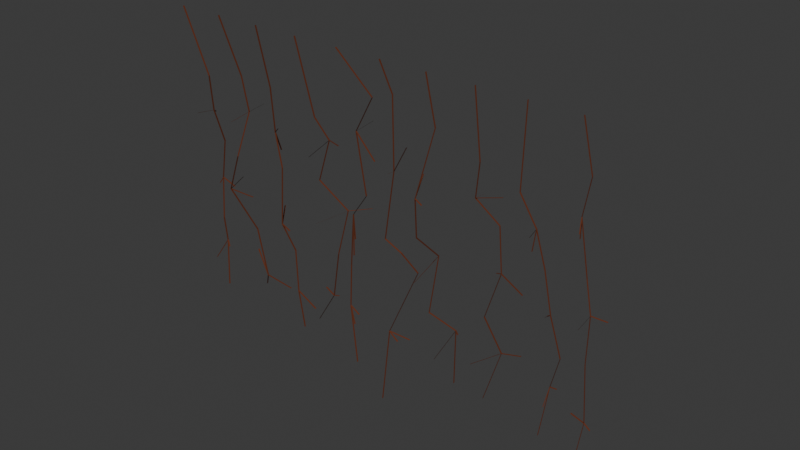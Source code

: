 # Source: Vines.blend  (saved by Blender 5.0.119; exported with 4.5.12 LTS)
import bpy
from mathutils import Matrix  # noqa: F401  (used for matrix-valued properties, if any)

bpy.ops.wm.read_factory_settings(use_empty=True)
scene = bpy.context.scene
scene.name = 'Scene'

# ---- collections
col_collection = bpy.data.collections.new('Collection'); scene.collection.children.link(col_collection)
col_leaves = bpy.data.collections.new('Leaves'); scene.collection.children.link(col_leaves)

# ---- materials (node trees are filled in below, after node groups)
mat_vinestems = bpy.data.materials.new('VineStems')
mat_grass = bpy.data.materials.new('Grass')

# ---- node groups
ng_spawnleaves = bpy.data.node_groups.new('SpawnLeaves', 'GeometryNodeTree')
_s = ng_spawnleaves.interface.new_socket(name='Geometry', in_out='OUTPUT', socket_type='NodeSocketGeometry')
_s = ng_spawnleaves.interface.new_socket(name='Geometry', in_out='INPUT', socket_type='NodeSocketGeometry')
_s = ng_spawnleaves.interface.new_socket(name='Selection', in_out='INPUT', socket_type='NodeSocketBool')
_s.default_value = True
_s.hide_value = True
_s = ng_spawnleaves.interface.new_socket(name='Scale', in_out='INPUT', socket_type='NodeSocketVector')
_s.subtype = 'XYZ'
_s.default_value = (1.0, 1.0, 1.0)
_s.description = 'Scale of the instances'
ng_spawnleaves.is_modifier = True
# nodes of 'SpawnLeaves' reference scene objects; filled in after objects exist

# ---- material node trees
mat_vinestems.use_nodes = True; mat_vinestems.node_tree.nodes.clear()
_N = mat_vinestems.node_tree.nodes; _L = mat_vinestems.node_tree.links
n0 = _N.new('ShaderNodeBsdfPrincipled'); n0.name = 'Principled BSDF'; n0.location = (-200, 100)
n0.inputs[0].default_value = (0.1456, 0.03652, 0.01405, 1.0)
n1 = _N.new('ShaderNodeOutputMaterial'); n1.name = 'Material Output'; n1.location = (200, 100)
_L.new(n0.outputs[0], n1.inputs[0])
n1.is_active_output = True

# ---- world
world_world = bpy.data.worlds.new('World'); scene.world = world_world
world_world.use_nodes = True; world_world.node_tree.nodes.clear()
_N = world_world.node_tree.nodes; _L = world_world.node_tree.links
n0 = _N.new('ShaderNodeOutputWorld'); n0.name = 'World Output'; n0.location = (200, 100)
n1 = _N.new('ShaderNodeBackground'); n1.name = 'Background'; n1.location = (-200, 100)
n1.inputs[0].default_value = (0.05088, 0.05088, 0.05088, 1.0)
_L.new(n1.outputs[0], n0.inputs[0])
n0.is_active_output = True
world_world.color = (0.05088, 0.05088, 0.05088)
world_world.sun_shadow_jitter_overblur = 0.0

# ---- meshes
me_vineleaves = bpy.data.meshes.new('VineLeaves')
me_vineleaves.from_pydata([(-0.9483, 0.0, 0.0), (-0.944, 0.1142, -0.9611), (-0.9455, 0.153, -0.6143), (-0.8741, 0.03575, -0.2783), (-0.9103, 0.08719, -1.267), (-0.7483, 0.0, 0.0), (-0.7525, 0.1302, -0.9607), (-0.6912, -0.004712, -0.563), (-0.7462, 0.09151, -0.2667), (-0.7714, 0.1844, -1.258), (-0.5483, 0.0, 0.0), (-0.5467, 0.1481, -0.9996), (-0.5545, 0.1038, -0.6108), (-0.5733, 0.08042, -0.2715), (-0.505, 0.1423, -1.355), (-0.3483, 0.0, 0.0), (-0.2778, 0.1231, -0.9137), (-0.3465, 0.1008, -0.6017), (-0.3288, 0.06748, -0.3269), (-0.4337, 0.1598, -1.295), (-0.1483, 0.0, 0.0), (-0.2292, 0.1445, -0.9549), (-0.1373, 0.1364, -0.6201), (-0.08144, 0.1129, -0.2024), (-0.1687, 0.1025, -1.369), (0.05174, 0.0, 0.0), (0.121, 0.1316, -0.8603), (0.03795, 0.04132, -0.7053), (0.05705, 0.06184, -0.1434), (0.01293, 0.04782, -1.436), (0.2517, 0.0, 0.0), (0.2, 0.102, -0.9874), (0.2312, -0.01636, -0.6124), (0.2616, 0.04268, -0.2087), (0.2474, 0.2051, -1.342), (0.4517, 0.0, 0.0), (0.4383, 0.1215, -0.9219), (0.4862, 0.1241, -0.5375), (0.4625, 0.02599, -0.2705), (0.4177, 0.1621, -1.313), (0.6517, 0.0, 0.0), (0.77, 0.1104, -0.9554), (0.7267, 0.04282, -0.5906), (0.6599, -0.02876, -0.3003), (0.6818, 0.1428, -1.346), (0.8517, 0.0, 0.0), (0.8633, 0.1192, -0.9423), (0.8513, 0.1032, -0.6054), (0.867, 0.05191, -0.2144), (0.8438, 0.1377, -1.364), (-0.9496, 0.1303, -1.079), (-0.974, 0.1532, -0.7919), (-0.9089, 0.07593, -0.4441), (-0.7304, 0.1544, -1.187), (-0.7478, -0.003566, -0.7218), (-0.735, 0.1101, -0.4187), (-0.5225, 0.1316, -1.178), (-0.5533, 0.08654, -0.8548), (-0.5923, 0.1121, -0.4712), (-0.3277, 0.1429, -1.132), (-0.2684, 0.1749, -0.7388), (-0.3087, 0.1216, -0.4317), (-0.221, 0.1269, -1.131), (-0.2079, 0.1389, -0.7207), (-0.1625, 0.1136, -0.3533), (0.01017, 0.09541, -1.144), (0.09541, 0.06325, -0.7537), (0.06741, 0.05625, -0.43), (0.2621, 0.1893, -1.086), (0.2036, 0.15, -0.7655), (0.2585, -0.05916, -0.4364), (0.4647, 0.2041, -1.111), (0.4999, 0.1261, -0.7231), (0.432, 0.05007, -0.4198), (0.6876, 0.1955, -1.156), (0.7489, 0.06109, -0.7642), (0.7051, 0.009618, -0.4321), (0.8555, 0.164, -1.219), (0.8838, 0.08832, -0.7258), (0.8327, 0.0682, -0.37), (-0.953, 0.0648, -1.138), (-0.9744, 0.1328, -0.8118), (-0.9304, 0.1039, -0.4644), (-0.7919, 0.1646, -1.084), (-0.7239, 0.09047, -0.7876), (-0.7368, 0.01342, -0.4341), (-0.5488, 0.1585, -1.204), (-0.5958, 0.1489, -0.8066), (-0.5724, 0.1087, -0.4483), (-0.3802, 0.153, -1.117), (-0.3546, 0.08214, -0.7866), (-0.3675, 0.06692, -0.5001), (-0.1928, 0.1174, -1.205), (-0.2052, 0.1443, -0.8316), (-0.09981, 0.1442, -0.4688), (0.0548, 0.09058, -1.172), (0.04836, 0.1058, -0.8822), (0.04813, 0.04461, -0.4413), (0.1938, 0.1447, -1.222), (0.196, 0.01587, -0.8221), (0.2049, 0.05328, -0.398), (0.3849, 0.1183, -1.148), (0.4697, 0.1389, -0.736), (0.5162, 0.09079, -0.4083), (0.7121, 0.1149, -1.188), (0.7201, 0.07342, -0.7884), (0.677, 0.01406, -0.4743), (0.8269, 0.114, -1.16), (0.8257, 0.1178, -0.8177), (0.8224, 0.0869, -0.4593), (-0.9321, 0.1219, -1.103), (-0.9077, 0.157, -0.8178), (-0.9023, -0.01625, -0.4282), (-0.6992, 0.2577, -1.289), (-0.6915, 0.0167, -0.6592), (-0.7, 0.1607, -0.3913), (-0.4067, 0.1125, -1.213), (-0.5039, 0.07871, -0.8672), (-0.6331, 0.1795, -0.5794), (-0.307, 0.1512, -1.131), (-0.2365, 0.2829, -0.7596), (-0.1856, 0.04113, -0.3958), (-0.1819, 0.1317, -1.162), (-0.1955, 0.1241, -0.8912), (-0.1486, 0.1952, -0.3342), (0.06199, 0.1558, -1.194), (0.09784, -0.07335, -0.756), (0.1298, 0.05136, -0.3188), (0.2667, 0.1965, -1.107), (0.1833, 0.1427, -0.7938), (0.284, -0.05508, -0.4551), (0.5365, 0.2285, -1.106), (0.5287, 0.2261, -0.8457), (0.4412, 0.08875, -0.4149), (0.7136, 0.2004, -1.158), (0.7347, 0.06418, -0.7715), (0.7037, -0.007855, -0.5073), (0.8794, 0.1679, -1.243), (0.9328, 0.1212, -0.747), (0.8609, 0.01202, -0.3994)], [(50, 4), (51, 1), (52, 2), (0, 3), (53, 9), (54, 6), (55, 7), (5, 8), (56, 14), (57, 11), (58, 12), (10, 13), (59, 19), (60, 16), (61, 17), (15, 18), (62, 24), (63, 21), (64, 22), (20, 23), (65, 29), (66, 26), (67, 27), (25, 28), (68, 34), (69, 31), (70, 32), (30, 33), (71, 39), (72, 36), (73, 37), (35, 38), (74, 44), (75, 41), (76, 42), (40, 43), (77, 49), (78, 46), (79, 47), (45, 48), (1, 50), (2, 51), (3, 52), (6, 53), (7, 54), (8, 55), (11, 56), (12, 57), (13, 58), (16, 59), (17, 60), (18, 61), (21, 62), (22, 63), (23, 64), (26, 65), (27, 66), (28, 67), (31, 68), (32, 69), (33, 70), (36, 71), (37, 72), (38, 73), (41, 74), (42, 75), (43, 76), (46, 77), (47, 78), (48, 79), (50, 80), (51, 81), (52, 82), (53, 83), (54, 84), (55, 85), (56, 86), (57, 87), (58, 88), (59, 89), (60, 90), (61, 91), (62, 92), (63, 93), (64, 94), (65, 95), (66, 96), (67, 97), (68, 98), (69, 99), (70, 100), (71, 101), (72, 102), (73, 103), (74, 104), (75, 105), (76, 106), (77, 107), (78, 108), (79, 109), (50, 110), (51, 111), (52, 112), (53, 113), (54, 114), (55, 115), (56, 116), (57, 117), (58, 118), (59, 119), (60, 120), (61, 121), (62, 122), (63, 123), (64, 124), (65, 125), (66, 126), (67, 127), (68, 128), (69, 129), (70, 130), (71, 131), (72, 132), (73, 133), (74, 134), (75, 135), (76, 136), (77, 137), (78, 138), (79, 139)], [])
_uv = me_vineleaves.uv_layers.new(name='UVMap')
_uv.uv.foreach_set('vector', [])
me_vineleaves.materials.append(None)
me_vineleaves.update()
me_vinestems_004 = bpy.data.meshes.new('VineStems.004')
me_vinestems_004.from_pydata([(-0.9483, 0.0, 0.0), (-0.944, 0.1142, -0.9611), (-0.9455, 0.153, -0.6143), (-0.8741, 0.03575, -0.2783), (-0.9103, 0.08719, -1.267), (-0.7483, 0.0, 0.0), (-0.7525, 0.1302, -0.9607), (-0.6912, -0.004712, -0.563), (-0.7462, 0.09151, -0.2667), (-0.7714, 0.1844, -1.258), (-0.5483, 0.0, 0.0), (-0.5467, 0.1481, -0.9996), (-0.5545, 0.1038, -0.6108), (-0.5733, 0.08042, -0.2715), (-0.505, 0.1423, -1.355), (-0.3483, 0.0, 0.0), (-0.2778, 0.1231, -0.9137), (-0.3465, 0.1008, -0.6017), (-0.3288, 0.06748, -0.3269), (-0.4337, 0.1598, -1.295), (-0.1483, 0.0, 0.0), (-0.2292, 0.1445, -0.9549), (-0.1373, 0.1364, -0.6201), (-0.08144, 0.1129, -0.2024), (-0.1687, 0.1025, -1.369), (0.05174, 0.0, 0.0), (0.121, 0.1316, -0.8603), (0.03795, 0.04132, -0.7053), (0.05705, 0.06184, -0.1434), (0.01293, 0.04782, -1.436), (0.2517, 0.0, 0.0), (0.2, 0.102, -0.9874), (0.2312, -0.01636, -0.6124), (0.2616, 0.04268, -0.2087), (0.2474, 0.2051, -1.342), (0.4517, 0.0, 0.0), (0.4383, 0.1215, -0.9219), (0.4862, 0.1241, -0.5375), (0.4625, 0.02599, -0.2705), (0.4177, 0.1621, -1.313), (0.6517, 0.0, 0.0), (0.77, 0.1104, -0.9554), (0.7267, 0.04282, -0.5906), (0.6599, -0.02876, -0.3003), (0.6818, 0.1428, -1.346), (0.8517, 0.0, 0.0), (0.8633, 0.1192, -0.9423), (0.8513, 0.1032, -0.6054), (0.867, 0.05191, -0.2144), (0.8438, 0.1377, -1.364), (-0.9496, 0.1303, -1.079), (-0.974, 0.1532, -0.7919), (-0.9089, 0.07593, -0.4441), (-0.7304, 0.1544, -1.187), (-0.7478, -0.003566, -0.7218), (-0.735, 0.1101, -0.4187), (-0.5225, 0.1316, -1.178), (-0.5533, 0.08654, -0.8548), (-0.5923, 0.1121, -0.4712), (-0.3277, 0.1429, -1.132), (-0.2684, 0.1749, -0.7388), (-0.3087, 0.1216, -0.4317), (-0.221, 0.1269, -1.131), (-0.2079, 0.1389, -0.7207), (-0.1625, 0.1136, -0.3533), (0.01017, 0.09541, -1.144), (0.09541, 0.06325, -0.7537), (0.06741, 0.05625, -0.43), (0.2621, 0.1893, -1.086), (0.2036, 0.15, -0.7655), (0.2585, -0.05916, -0.4364), (0.4647, 0.2041, -1.111), (0.4999, 0.1261, -0.7231), (0.432, 0.05007, -0.4198), (0.6876, 0.1955, -1.156), (0.7489, 0.06109, -0.7642), (0.7051, 0.009618, -0.4321), (0.8555, 0.164, -1.219), (0.8838, 0.08832, -0.7258), (0.8327, 0.0682, -0.37), (-0.953, 0.0648, -1.138), (-0.9744, 0.1328, -0.8118), (-0.9304, 0.1039, -0.4644), (-0.7919, 0.1646, -1.084), (-0.7239, 0.09047, -0.7876), (-0.7368, 0.01342, -0.4341), (-0.5488, 0.1585, -1.204), (-0.5958, 0.1489, -0.8066), (-0.5724, 0.1087, -0.4483), (-0.3802, 0.153, -1.117), (-0.3546, 0.08214, -0.7866), (-0.3675, 0.06692, -0.5001), (-0.1928, 0.1174, -1.205), (-0.2052, 0.1443, -0.8316), (-0.09981, 0.1442, -0.4688), (0.0548, 0.09058, -1.172), (0.04813, 0.04461, -0.4413), (0.1938, 0.1447, -1.222), (0.196, 0.01587, -0.8221), (0.2049, 0.05328, -0.398), (0.3849, 0.1183, -1.148), (0.4697, 0.1389, -0.736), (0.5162, 0.09079, -0.4083), (0.7121, 0.1149, -1.188), (0.7201, 0.07342, -0.7884), (0.677, 0.01406, -0.4743), (0.8269, 0.114, -1.16), (0.8257, 0.1178, -0.8177), (0.8224, 0.0869, -0.4593), (-0.9321, 0.1219, -1.103), (-0.9077, 0.157, -0.8178), (-0.9023, -0.01625, -0.4282), (-0.6992, 0.2577, -1.289), (-0.6915, 0.0167, -0.6592), (-0.7, 0.1607, -0.3913), (-0.4067, 0.1125, -1.213), (-0.5039, 0.07871, -0.8672), (-0.6331, 0.1795, -0.5794), (-0.307, 0.1512, -1.131), (-0.2365, 0.2829, -0.7596), (-0.1856, 0.04113, -0.3958), (-0.1819, 0.1317, -1.162), (-0.1955, 0.1241, -0.8912), (-0.1486, 0.1952, -0.3342), (0.06199, 0.1558, -1.194), (0.1298, 0.05136, -0.3188), (0.2667, 0.1965, -1.107), (0.1833, 0.1427, -0.7938), (0.284, -0.05508, -0.4551), (0.5365, 0.2285, -1.106), (0.5287, 0.2261, -0.8457), (0.4412, 0.08875, -0.4149), (0.7136, 0.2004, -1.158), (0.7347, 0.06418, -0.7715), (0.7037, -0.007855, -0.5073), (0.8794, 0.1679, -1.243), (0.9328, 0.1212, -0.747), (0.8609, 0.01202, -0.3994), (-0.9483, 0.007336, 0.0), (-0.944, 0.1216, -0.9611), (-0.9455, 0.1603, -0.6143), (-0.8741, 0.04309, -0.2783), (-0.9103, 0.09453, -1.267), (-0.7483, 0.007336, 0.0), (-0.7525, 0.1376, -0.9607), (-0.6912, 0.002624, -0.563), (-0.7462, 0.09884, -0.2667), (-0.7714, 0.1917, -1.258), (-0.5483, 0.007336, 0.0), (-0.5467, 0.1555, -0.9996), (-0.5545, 0.1111, -0.6108), (-0.5733, 0.08776, -0.2715), (-0.505, 0.1496, -1.355), (-0.3483, 0.007336, 0.0), (-0.2778, 0.1305, -0.9137), (-0.3465, 0.1081, -0.6017), (-0.3288, 0.07482, -0.3269), (-0.4337, 0.1671, -1.295), (-0.1483, 0.007336, 0.0), (-0.2292, 0.1519, -0.9549), (-0.1373, 0.1437, -0.6201), (-0.08144, 0.1203, -0.2024), (-0.1687, 0.1099, -1.369), (0.05174, 0.007336, 0.0), (0.121, 0.139, -0.8603), (0.03795, 0.04865, -0.7053), (0.05705, 0.06917, -0.1434), (0.01293, 0.05516, -1.436), (0.2517, 0.007336, 0.0), (0.2, 0.1093, -0.9874), (0.2312, -0.009021, -0.6124), (0.2616, 0.05002, -0.2087), (0.2474, 0.2124, -1.342), (0.4517, 0.007336, 0.0), (0.4383, 0.1288, -0.9219), (0.4862, 0.1314, -0.5375), (0.4625, 0.03333, -0.2705), (0.4177, 0.1694, -1.313), (0.6517, 0.007336, 0.0), (0.77, 0.1177, -0.9554), (0.7267, 0.05015, -0.5906), (0.6599, -0.02143, -0.3003), (0.6818, 0.1502, -1.346), (0.8517, 0.007336, 0.0), (0.8633, 0.1265, -0.9423), (0.8513, 0.1105, -0.6054), (0.867, 0.05924, -0.2144), (0.8438, 0.1451, -1.364), (-0.9496, 0.1377, -1.079), (-0.974, 0.1605, -0.7919), (-0.9089, 0.08326, -0.4441), (-0.7304, 0.1617, -1.187), (-0.7478, 0.00377, -0.7218), (-0.735, 0.1174, -0.4187), (-0.5225, 0.1389, -1.178), (-0.5533, 0.09388, -0.8548), (-0.5923, 0.1195, -0.4712), (-0.3277, 0.1502, -1.132), (-0.2684, 0.1822, -0.7388), (-0.3087, 0.1289, -0.4317), (-0.221, 0.1342, -1.131), (-0.2079, 0.1462, -0.7207), (-0.1625, 0.1209, -0.3533), (0.01017, 0.1027, -1.144), (0.09541, 0.07059, -0.7537), (0.06741, 0.06358, -0.43), (0.2621, 0.1966, -1.086), (0.2036, 0.1573, -0.7655), (0.2585, -0.05183, -0.4364), (0.4647, 0.2115, -1.111), (0.4999, 0.1334, -0.7231), (0.432, 0.0574, -0.4198), (0.6876, 0.2028, -1.156), (0.7489, 0.06843, -0.7642), (0.7051, 0.01695, -0.4321), (0.8555, 0.1713, -1.219), (0.8838, 0.09566, -0.7258), (0.8327, 0.07553, -0.37), (-0.953, 0.07213, -1.138), (-0.9744, 0.1402, -0.8118), (-0.9304, 0.1112, -0.4644), (-0.7919, 0.1719, -1.084), (-0.7239, 0.09781, -0.7876), (-0.7368, 0.02075, -0.4341), (-0.5488, 0.1658, -1.204), (-0.5958, 0.1563, -0.8066), (-0.5724, 0.1161, -0.4483), (-0.3802, 0.1603, -1.117), (-0.3546, 0.08948, -0.7866), (-0.3675, 0.07426, -0.5001), (-0.1928, 0.1247, -1.205), (-0.2052, 0.1516, -0.8316), (-0.09981, 0.1515, -0.4688), (0.0548, 0.09792, -1.172), (0.04813, 0.05195, -0.4413), (0.1938, 0.152, -1.222), (0.196, 0.0232, -0.8221), (0.2049, 0.06062, -0.398), (0.3849, 0.1256, -1.148), (0.4697, 0.1462, -0.736), (0.5162, 0.09813, -0.4083), (0.7121, 0.1222, -1.188), (0.7201, 0.08075, -0.7884), (0.677, 0.0214, -0.4743), (0.8269, 0.1213, -1.16), (0.8257, 0.1251, -0.8177), (0.8224, 0.09423, -0.4593), (-0.9321, 0.1293, -1.103), (-0.9077, 0.1643, -0.8178), (-0.9023, -0.008913, -0.4282), (-0.6992, 0.265, -1.289), (-0.6915, 0.02403, -0.6592), (-0.7, 0.168, -0.3913), (-0.4067, 0.1198, -1.213), (-0.5039, 0.08605, -0.8672), (-0.6331, 0.1868, -0.5794), (-0.307, 0.1586, -1.131), (-0.2365, 0.2902, -0.7596), (-0.1856, 0.04847, -0.3958), (-0.1819, 0.1391, -1.162), (-0.1955, 0.1314, -0.8912), (-0.1486, 0.2026, -0.3342), (0.06199, 0.1632, -1.194), (0.1298, 0.0587, -0.3188), (0.2667, 0.2038, -1.107), (0.1833, 0.1501, -0.7938), (0.284, -0.04775, -0.4551), (0.5365, 0.2359, -1.106), (0.5287, 0.2334, -0.8457), (0.4412, 0.09609, -0.4149), (0.7136, 0.2077, -1.158), (0.7347, 0.07151, -0.7715), (0.7037, -0.0005195, -0.5073), (0.8794, 0.1752, -1.243), (0.9328, 0.1285, -0.747), (0.8609, 0.01936, -0.3994)], [], [(42, 75, 213, 180), (61, 17, 155, 199), (67, 125, 263, 205), (43, 76, 214, 181), (15, 18, 156, 153), (68, 126, 264, 206), (46, 77, 215, 184), (62, 24, 162, 200), (69, 127, 265, 207), (47, 78, 216, 185), (63, 21, 159, 201), (70, 128, 266, 208), (48, 79, 217, 186), (64, 22, 160, 202), (71, 129, 267, 209), (50, 80, 218, 188), (20, 23, 161, 158), (72, 130, 268, 210), (51, 81, 219, 189), (65, 29, 167, 203), (73, 131, 269, 211), (52, 82, 220, 190), (66, 26, 164, 204), (74, 132, 270, 212), (53, 83, 221, 191), (67, 27, 165, 205), (75, 133, 271, 213), (54, 84, 222, 192), (25, 28, 166, 163), (76, 134, 272, 214), (55, 85, 223, 193), (68, 34, 172, 206), (77, 135, 273, 215), (56, 86, 224, 194), (69, 31, 169, 207), (78, 136, 274, 216), (57, 87, 225, 195), (70, 32, 170, 208), (79, 137, 275, 217), (58, 88, 226, 196), (30, 33, 171, 168), (59, 89, 227, 197), (71, 39, 177, 209), (60, 90, 228, 198), (72, 36, 174, 210), (61, 91, 229, 199), (73, 37, 175, 211), (62, 92, 230, 200), (35, 38, 176, 173), (63, 93, 231, 201), (74, 44, 182, 212), (64, 94, 232, 202), (75, 41, 179, 213), (65, 95, 233, 203), (76, 42, 180, 214), (40, 43, 181, 178), (67, 96, 234, 205), (77, 49, 187, 215), (68, 97, 235, 206), (78, 46, 184, 216), (69, 98, 236, 207), (79, 47, 185, 217), (70, 99, 237, 208), (45, 48, 186, 183), (71, 100, 238, 209), (1, 50, 188, 139), (72, 101, 239, 210), (2, 51, 189, 140), (73, 102, 240, 211), (3, 52, 190, 141), (74, 103, 241, 212), (6, 53, 191, 144), (75, 104, 242, 213), (7, 54, 192, 145), (76, 105, 243, 214), (8, 55, 193, 146), (77, 106, 244, 215), (11, 56, 194, 149), (78, 107, 245, 216), (12, 57, 195, 150), (79, 108, 246, 217), (13, 58, 196, 151), (50, 109, 247, 188), (16, 59, 197, 154), (51, 110, 248, 189), (17, 60, 198, 155), (52, 111, 249, 190), (18, 61, 199, 156), (50, 4, 142, 188), (53, 112, 250, 191), (21, 62, 200, 159), (51, 1, 139, 189), (54, 113, 251, 192), (22, 63, 201, 160), (52, 2, 140, 190), (55, 114, 252, 193), (23, 64, 202, 161), (0, 3, 141, 138), (56, 115, 253, 194), (26, 65, 203, 164), (53, 9, 147, 191), (57, 116, 254, 195), (27, 66, 204, 165), (54, 6, 144, 192), (58, 117, 255, 196), (28, 67, 205, 166), (55, 7, 145, 193), (59, 118, 256, 197), (31, 68, 206, 169), (5, 8, 146, 143), (60, 119, 257, 198), (32, 69, 207, 170), (56, 14, 152, 194), (61, 120, 258, 199), (33, 70, 208, 171), (57, 11, 149, 195), (62, 121, 259, 200), (36, 71, 209, 174), (58, 12, 150, 196), (63, 122, 260, 201), (37, 72, 210, 175), (10, 13, 151, 148), (64, 123, 261, 202), (38, 73, 211, 176), (59, 19, 157, 197), (65, 124, 262, 203), (41, 74, 212, 179), (60, 16, 154, 198)])
_uv = me_vinestems_004.uv_layers.new(name='UVMap')
_uv.uv.foreach_set('vector', [0.0, 0.0, 0.0, 0.0, 0.0, 0.0, 0.0, 0.0, 0.0, 0.0, 0.0, 0.0, 0.0, 0.0, 0.0, 0.0, 0.0, 0.0, 0.0, 0.0, 0.0, 0.0, 0.0, 0.0, 0.0, 0.0, 0.0, 0.0, 0.0, 0.0, 0.0, 0.0, 0.0, 0.0, 0.0, 0.0, 0.0, 0.0, 0.0, 0.0, 0.0, 0.0, 0.0, 0.0, 0.0, 0.0, 0.0, 0.0, 0.0, 0.0, 0.0, 0.0, 0.0, 0.0, 0.0, 0.0, 0.0, 0.0, 0.0, 0.0, 0.0, 0.0, 0.0, 0.0, 0.0, 0.0, 0.0, 0.0, 0.0, 0.0, 0.0, 0.0, 0.0, 0.0, 0.0, 0.0, 0.0, 0.0, 0.0, 0.0, 0.0, 0.0, 0.0, 0.0, 0.0, 0.0, 0.0, 0.0, 0.0, 0.0, 0.0, 0.0, 0.0, 0.0, 0.0, 0.0, 0.0, 0.0, 0.0, 0.0, 0.0, 0.0, 0.0, 0.0, 0.0, 0.0, 0.0, 0.0, 0.0, 0.0, 0.0, 0.0, 0.0, 0.0, 0.0, 0.0, 0.0, 0.0, 0.0, 0.0, 0.0, 0.0, 0.0, 0.0, 0.0, 0.0, 0.0, 0.0, 0.0, 0.0, 0.0, 0.0, 0.0, 0.0, 0.0, 0.0, 0.0, 0.0, 0.0, 0.0, 0.0, 0.0, 0.0, 0.0, 0.0, 0.0, 0.0, 0.0, 0.0, 0.0, 0.0, 0.0, 0.0, 0.0, 0.0, 0.0, 0.0, 0.0, 0.0, 0.0, 0.0, 0.0, 0.0, 0.0, 0.0, 0.0, 0.0, 0.0, 0.0, 0.0, 0.0, 0.0, 0.0, 0.0, 0.0, 0.0, 0.0, 0.0, 0.0, 0.0, 0.0, 0.0, 0.0, 0.0, 0.0, 0.0, 0.0, 0.0, 0.0, 0.0, 0.0, 0.0, 0.0, 0.0, 0.0, 0.0, 0.0, 0.0, 0.0, 0.0, 0.0, 0.0, 0.0, 0.0, 0.0, 0.0, 0.0, 0.0, 0.0, 0.0, 0.0, 0.0, 0.0, 0.0, 0.0, 0.0, 0.0, 0.0, 0.0, 0.0, 0.0, 0.0, 0.0, 0.0, 0.0, 0.0, 0.0, 0.0, 0.0, 0.0, 0.0, 0.0, 0.0, 0.0, 0.0, 0.0, 0.0, 0.0, 0.0, 0.0, 0.0, 0.0, 0.0, 0.0, 0.0, 0.0, 0.0, 0.0, 0.0, 0.0, 0.0, 0.0, 0.0, 0.0, 0.0, 0.0, 0.0, 0.0, 0.0, 0.0, 0.0, 0.0, 0.0, 0.0, 0.0, 0.0, 0.0, 0.0, 0.0, 0.0, 0.0, 0.0, 0.0, 0.0, 0.0, 0.0, 0.0, 0.0, 0.0, 0.0, 0.0, 0.0, 0.0, 0.0, 0.0, 0.0, 0.0, 0.0, 0.0, 0.0, 0.0, 0.0, 0.0, 0.0, 0.0, 0.0, 0.0, 0.0, 0.0, 0.0, 0.0, 0.0, 0.0, 0.0, 0.0, 0.0, 0.0, 0.0, 0.0, 0.0, 0.0, 0.0, 0.0, 0.0, 0.0, 0.0, 0.0, 0.0, 0.0, 0.0, 0.0, 0.0, 0.0, 0.0, 0.0, 0.0, 0.0, 0.0, 0.0, 0.0, 0.0, 0.0, 0.0, 0.0, 0.0, 0.0, 0.0, 0.0, 0.0, 0.0, 0.0, 0.0, 0.0, 0.0, 0.0, 0.0, 0.0, 0.0, 0.0, 0.0, 0.0, 0.0, 0.0, 0.0, 0.0, 0.0, 0.0, 0.0, 0.0, 0.0, 0.0, 0.0, 0.0, 0.0, 0.0, 0.0, 0.0, 0.0, 0.0, 0.0, 0.0, 0.0, 0.0, 0.0, 0.0, 0.0, 0.0, 0.0, 0.0, 0.0, 0.0, 0.0, 0.0, 0.0, 0.0, 0.0, 0.0, 0.0, 0.0, 0.0, 0.0, 0.0, 0.0, 0.0, 0.0, 0.0, 0.0, 0.0, 0.0, 0.0, 0.0, 0.0, 0.0, 0.0, 0.0, 0.0, 0.0, 0.0, 0.0, 0.0, 0.0, 0.0, 0.0, 0.0, 0.0, 0.0, 0.0, 0.0, 0.0, 0.0, 0.0, 0.0, 0.0, 0.0, 0.0, 0.0, 0.0, 0.0, 0.0, 0.0, 0.0, 0.0, 0.0, 0.0, 0.0, 0.0, 0.0, 0.0, 0.0, 0.0, 0.0, 0.0, 0.0, 0.0, 0.0, 0.0, 0.0, 0.0, 0.0, 0.0, 0.0, 0.0, 0.0, 0.0, 0.0, 0.0, 0.0, 0.0, 0.0, 0.0, 0.0, 0.0, 0.0, 0.0, 0.0, 0.0, 0.0, 0.0, 0.0, 0.0, 0.0, 0.0, 0.0, 0.0, 0.0, 0.0, 0.0, 0.0, 0.0, 0.0, 0.0, 0.0, 0.0, 0.0, 0.0, 0.0, 0.0, 0.0, 0.0, 0.0, 0.0, 0.0, 0.0, 0.0, 0.0, 0.0, 0.0, 0.0, 0.0, 0.0, 0.0, 0.0, 0.0, 0.0, 0.0, 0.0, 0.0, 0.0, 0.0, 0.0, 0.0, 0.0, 0.0, 0.0, 0.0, 0.0, 0.0, 0.0, 0.0, 0.0, 0.0, 0.0, 0.0, 0.0, 0.0, 0.0, 0.0, 0.0, 0.0, 0.0, 0.0, 0.0, 0.0, 0.0, 0.0, 0.0, 0.0, 0.0, 0.0, 0.0, 0.0, 0.0, 0.0, 0.0, 0.0, 0.0, 0.0, 0.0, 0.0, 0.0, 0.0, 0.0, 0.0, 0.0, 0.0, 0.0, 0.0, 0.0, 0.0, 0.0, 0.0, 0.0, 0.0, 0.0, 0.0, 0.0, 0.0, 0.0, 0.0, 0.0, 0.0, 0.0, 0.0, 0.0, 0.0, 0.0, 0.0, 0.0, 0.0, 0.0, 0.0, 0.0, 0.0, 0.0, 0.0, 0.0, 0.0, 0.0, 0.0, 0.0, 0.0, 0.0, 0.0, 0.0, 0.0, 0.0, 0.0, 0.0, 0.0, 0.0, 0.0, 0.0, 0.0, 0.0, 0.0, 0.0, 0.0, 0.0, 0.0, 0.0, 0.0, 0.0, 0.0, 0.0, 0.0, 0.0, 0.0, 0.0, 0.0, 0.0, 0.0, 0.0, 0.0, 0.0, 0.0, 0.0, 0.0, 0.0, 0.0, 0.0, 0.0, 0.0, 0.0, 0.0, 0.0, 0.0, 0.0, 0.0, 0.0, 0.0, 0.0, 0.0, 0.0, 0.0, 0.0, 0.0, 0.0, 0.0, 0.0, 0.0, 0.0, 0.0, 0.0, 0.0, 0.0, 0.0, 0.0, 0.0, 0.0, 0.0, 0.0, 0.0, 0.0, 0.0, 0.0, 0.0, 0.0, 0.0, 0.0, 0.0, 0.0, 0.0, 0.0, 0.0, 0.0, 0.0, 0.0, 0.0, 0.0, 0.0, 0.0, 0.0, 0.0, 0.0, 0.0, 0.0, 0.0, 0.0, 0.0, 0.0, 0.0, 0.0, 0.0, 0.0, 0.0, 0.0, 0.0, 0.0, 0.0, 0.0, 0.0, 0.0, 0.0, 0.0, 0.0, 0.0, 0.0, 0.0, 0.0, 0.0, 0.0, 0.0, 0.0, 0.0, 0.0, 0.0, 0.0, 0.0, 0.0, 0.0, 0.0, 0.0, 0.0, 0.0, 0.0, 0.0, 0.0, 0.0, 0.0, 0.0, 0.0, 0.0, 0.0, 0.0, 0.0, 0.0, 0.0, 0.0, 0.0, 0.0, 0.0, 0.0, 0.0, 0.0, 0.0, 0.0, 0.0, 0.0, 0.0, 0.0, 0.0, 0.0, 0.0, 0.0, 0.0, 0.0, 0.0, 0.0, 0.0, 0.0, 0.0, 0.0, 0.0, 0.0, 0.0, 0.0, 0.0, 0.0, 0.0, 0.0, 0.0, 0.0, 0.0, 0.0, 0.0, 0.0, 0.0, 0.0, 0.0, 0.0, 0.0, 0.0, 0.0, 0.0, 0.0, 0.0, 0.0, 0.0, 0.0, 0.0, 0.0, 0.0, 0.0, 0.0, 0.0, 0.0, 0.0, 0.0, 0.0, 0.0, 0.0, 0.0, 0.0, 0.0, 0.0, 0.0, 0.0, 0.0, 0.0, 0.0, 0.0, 0.0, 0.0, 0.0, 0.0, 0.0, 0.0, 0.0, 0.0, 0.0, 0.0, 0.0, 0.0, 0.0, 0.0, 0.0, 0.0, 0.0, 0.0, 0.0, 0.0, 0.0, 0.0, 0.0, 0.0, 0.0, 0.0, 0.0, 0.0, 0.0, 0.0, 0.0, 0.0, 0.0, 0.0, 0.0, 0.0, 0.0, 0.0, 0.0, 0.0, 0.0, 0.0, 0.0, 0.0, 0.0, 0.0, 0.0, 0.0, 0.0, 0.0, 0.0, 0.0, 0.0, 0.0, 0.0, 0.0, 0.0, 0.0, 0.0, 0.0, 0.0, 0.0, 0.0, 0.0, 0.0, 0.0, 0.0, 0.0, 0.0, 0.0, 0.0, 0.0, 0.0, 0.0, 0.0, 0.0, 0.0, 0.0, 0.0, 0.0, 0.0, 0.0, 0.0, 0.0, 0.0, 0.0, 0.0, 0.0, 0.0, 0.0, 0.0, 0.0, 0.0, 0.0, 0.0, 0.0, 0.0, 0.0, 0.0, 0.0, 0.0, 0.0, 0.0, 0.0, 0.0, 0.0, 0.0, 0.0, 0.0, 0.0, 0.0, 0.0, 0.0, 0.0, 0.0, 0.0, 0.0, 0.0, 0.0, 0.0, 0.0, 0.0, 0.0, 0.0, 0.0, 0.0, 0.0, 0.0, 0.0, 0.0, 0.0, 0.0, 0.0, 0.0, 0.0, 0.0, 0.0, 0.0, 0.0, 0.0, 0.0, 0.0, 0.0, 0.0, 0.0, 0.0, 0.0, 0.0, 0.0, 0.0, 0.0, 0.0, 0.0, 0.0, 0.0, 0.0, 0.0, 0.0, 0.0, 0.0, 0.0, 0.0, 0.0, 0.0, 0.0, 0.0, 0.0, 0.0, 0.0, 0.0, 0.0, 0.0, 0.0, 0.0, 0.0, 0.0, 0.0, 0.0, 0.0, 0.0, 0.0, 0.0, 0.0, 0.0, 0.0, 0.0, 0.0, 0.0, 0.0, 0.0, 0.0, 0.0, 0.0, 0.0, 0.0, 0.0, 0.0, 0.0, 0.0, 0.0, 0.0, 0.0, 0.0, 0.0, 0.0, 0.0, 0.0, 0.0, 0.0, 0.0, 0.0, 0.0, 0.0])
me_vinestems_004.materials.append(mat_vinestems)
me_vinestems_004.update()
me_plane = bpy.data.meshes.new('Plane')
me_plane.from_pydata([(0.0, 0.01171, 0.0), (0.1191, 0.25, 0.0), (-0.1191, 0.25, 0.0), (0.0, 0.4883, -0.09752)], [], [(0, 1, 3), (3, 2, 0)])
_uv = me_plane.uv_layers.new(name='UVMap')
_uv.uv.foreach_set('vector', [0.0, 0.0, 1.0, 0.0, 1.0, 1.0, 1.0, 1.0, 0.0, 1.0, 0.0, 0.0])
me_plane.materials.append(mat_grass)
me_plane.update()

# ---- objects
ob_vineleaves = bpy.data.objects.new('VineLeaves', me_vineleaves)
ob_vinestems = bpy.data.objects.new('VineStems', me_vinestems_004)
ob_plane = bpy.data.objects.new('Plane', me_plane)
_N = ng_spawnleaves.nodes; _L = ng_spawnleaves.links
n0 = _N.new('NodeGroupInput'); n0.name = 'Group Input'; n0.location = (-590, 20)
n1 = _N.new('NodeGroupOutput'); n1.name = 'Group Output'; n1.location = (507, 26)
n2 = _N.new('GeometryNodeInstanceOnPoints'); n2.name = 'Instance on Points'; n2.location = (-151, -26)
n2.inputs[3].default_value = True
n3 = _N.new('GeometryNodeCollectionInfo'); n3.name = 'Collection Info'; n3.location = (-591, -107)
n3.inputs[0].default_value = col_leaves
n3.inputs[1].default_value = True
n4 = _N.new('GeometryNodeJoinGeometry'); n4.name = 'Join Geometry'; n4.location = (293, 42)
n5 = _N.new('GeometryNodeRealizeInstances'); n5.name = 'Realize Instances'; n5.location = (113, -25)
n6 = _N.new('FunctionNodeRandomValue'); n6.name = 'Random Value'; n6.location = (-597, -287)
n6.data_type = 'FLOAT_VECTOR'
n7 = _N.new('ShaderNodeVectorMath'); n7.name = 'Vector Math'; n7.location = (-886, -435)
n7.operation = 'MULTIPLY'
n7.inputs[0].default_value = (3.14, 3.14, 3.14)
n7.inputs[1].default_value = (0.2, 0.2, 2.0)
_L.new(n0.outputs[0], n2.inputs[0])
_L.new(n0.outputs[1], n2.inputs[1])
_L.new(n3.outputs[0], n2.inputs[2])
_L.new(n0.outputs[0], n4.inputs[0])
_L.new(n4.outputs[0], n1.inputs[0])
_L.new(n5.outputs[0], n4.inputs[0])
_L.new(n2.outputs[0], n5.inputs[0])
_L.new(n0.outputs[2], n2.inputs[6])
_L.new(n6.outputs[0], n2.inputs[5])
_L.new(n7.outputs[0], n6.inputs[1])
n1.is_active_output = True

# ---- transforms, parenting, visibility, modifiers, constraints
ob_vineleaves.location = (0.0, 0.0, 0.0)
_vg = ob_vineleaves.vertex_groups.new(name='LeafAllow')
_vg = ob_vineleaves.vertex_groups.new(name='bla2')
_vg = ob_vineleaves.vertex_groups.new(name='bla')
_m = ob_vineleaves.modifiers.new('GeometryNodes', 'NODES')
_m.node_group = ng_spawnleaves
_gi = [s.identifier for s in ng_spawnleaves.interface.items_tree if s.item_type == 'SOCKET' and s.in_out == 'INPUT']
_m[_gi[1] + '_use_attribute'] = True; _m[_gi[1] + '_attribute_name'] = 'LeafAllow'
_m[_gi[2]] = (0.2, 0.2, 0.2)  # 'Scale'
ob_vinestems.location = (0.0, 0.0, 0.0)
ob_vinestems.display_type = 'SOLID'
_vg = ob_vinestems.vertex_groups.new(name='LeafAllow')
_vg = ob_vinestems.vertex_groups.new(name='bla2')
_vg = ob_vinestems.vertex_groups.new(name='bla')
ob_plane.location = (0.0, 0.0, 0.0)

# ---- collection membership
col_collection.objects.link(ob_vineleaves)
col_collection.objects.link(ob_vinestems)
col_leaves.objects.link(ob_plane)
def _layer_coll(name, lc=None):
    lc = lc or bpy.context.view_layer.layer_collection
    for c in lc.children:
        if c.name == name: return c
        r = _layer_coll(name, c)
        if r: return r
_layer_coll('Leaves').exclude = True

# ---- scene / render settings (as saved in the file)
scene.frame_start = 1; scene.frame_end = 250; scene.frame_set(1)
scene.render.engine = 'BLENDER_EEVEE_NEXT'
scene.render.bake_bias = 0.0
scene.render.bake_samples = 0
scene.cycles.sampling_pattern = 'TABULATED_SOBOL'
scene.eevee.use_volume_custom_range = False
bpy.context.view_layer.update()

# ---- added for rendering (the .blend has no active camera and no usable light): camera, sun
cam_auto = bpy.data.cameras.new('AutoCamera')
cam_auto.lens = 50.0
cam_auto.sensor_width = 36.0
cam_auto.clip_end = 1000.0
ob_auto_camera = bpy.data.objects.new('AutoCamera', cam_auto)
scene.collection.objects.link(ob_auto_camera)
ob_auto_camera.location = (2.39604, -2.70065, 1.20528)
ob_auto_camera.rotation_euler = (1.09748, -7.21219e-08, 0.694738)
scene.camera = ob_auto_camera
light_auto_sun = bpy.data.lights.new('AutoSun', 'SUN')
light_auto_sun.energy = 3.0
light_auto_sun.angle = 0.0523599
ob_auto_sun = bpy.data.objects.new('AutoSun', light_auto_sun)
scene.collection.objects.link(ob_auto_sun)
ob_auto_sun.rotation_euler = (0.872665, 0.174533, 0.523599)
bpy.context.view_layer.update()
